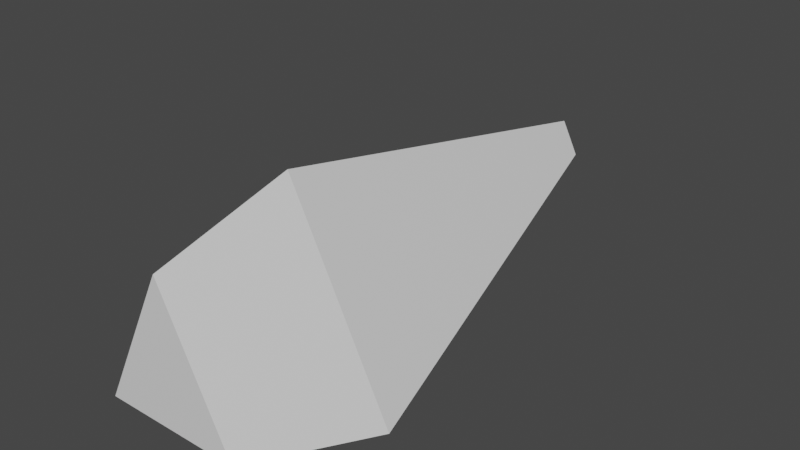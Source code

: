 # Source: arrow.blend  (saved by Blender 2.80.51; exported with 4.5.12 LTS)
import bpy
from mathutils import Matrix  # noqa: F401  (used for matrix-valued properties, if any)

bpy.ops.wm.read_factory_settings(use_empty=True)
scene = bpy.context.scene
scene.name = 'Scene'

# ---- collections
col_collection = bpy.data.collections.new('Collection'); scene.collection.children.link(col_collection)

# ---- materials (node trees are filled in below, after node groups)
mat_material = bpy.data.materials.new('Material')
mat_material.alpha_threshold = 0.0
mat_material.use_transparent_shadow = False
mat_material.roughness = 0.5
mat_material.line_color = (0.0, 0.0, 0.0, 1.0)

# ---- material node trees
mat_material.use_nodes = True; mat_material.node_tree.nodes.clear()
_N = mat_material.node_tree.nodes; _L = mat_material.node_tree.links
n0 = _N.new('ShaderNodeOutputMaterial'); n0.name = 'Material Output'; n0.location = (300, 300)
n1 = _N.new('ShaderNodeBsdfPrincipled'); n1.name = 'Principled BSDF'; n1.location = (10, 300)
n1.distribution = 'GGX'
n1.subsurface_method = 'BURLEY'
n1.inputs[3].default_value = 1.45
_L.new(n1.outputs[0], n0.inputs[0])
n0.is_active_output = True

# ---- world
world_world = bpy.data.worlds.new('World'); scene.world = world_world
world_world.use_nodes = True; world_world.node_tree.nodes.clear()
_N = world_world.node_tree.nodes; _L = world_world.node_tree.links
n0 = _N.new('ShaderNodeOutputWorld'); n0.name = 'World Output'; n0.location = (300, 300)
n1 = _N.new('ShaderNodeBackground'); n1.name = 'Background'; n1.location = (10, 300)
n1.inputs[0].default_value = (0.05088, 0.05088, 0.05088, 1.0)
_L.new(n1.outputs[0], n0.inputs[0])
n0.is_active_output = True
world_world.color = (0.05088, 0.05088, 0.05088)
world_world.use_sun_shadow = False
world_world.sun_shadow_jitter_overblur = 0.0

# ---- meshes
me_cube = bpy.data.meshes.new('Cube')
me_cube.from_pydata([(0.3333, 0.8749, 1.514), (0.8333, -0.1251, 1.514), (-0.1667, -0.1251, 1.514), (0.4583, 0.2499, -2.486), (0.3333, 0.4999, -2.486), (0.2083, 0.2499, -2.486), (1.083, -0.3751, 0.5139), (0.3333, 1.125, 0.5139), (-0.4167, -0.3751, 0.5139)], [], [(8, 7, 4, 5), (5, 4, 3), (6, 1, 2, 8), (1, 0, 2), (6, 7, 0, 1), (3, 4, 7, 6), (3, 6, 8, 5), (2, 0, 7, 8)])
_uv = me_cube.uv_layers.new(name='UVMap')
_uv.uv.foreach_set('vector', [0.375, 0.375, 0.625, 0.375, 0.625, 0.5, 0.375, 0.5, 0.375, 0.5, 0.625, 0.75, 0.375, 0.75, 0.5, 0.75, 0.625, 0.75, 0.625, 1.0, 0.5, 1.0, 0.125, 0.5, 0.375, 0.75, 0.125, 0.75, 0.625, 0.625, 0.875, 0.625, 0.875, 0.75, 0.625, 0.75, 0.625, 0.5, 0.875, 0.5, 0.875, 0.625, 0.625, 0.625, 0.375, 0.75, 0.5, 0.75, 0.5, 1.0, 0.375, 1.0, 0.375, 0.25, 0.625, 0.25, 0.625, 0.375, 0.375, 0.375])
me_cube.materials.append(mat_material)
me_cube.use_remesh_preserve_volume = False
me_cube.use_remesh_preserve_attributes = False
me_cube.use_mirror_vertex_groups = False
me_cube.update()

# ---- objects
ob_arrow_mesh = bpy.data.objects.new('arrow.mesh', me_cube)

# ---- transforms, parenting, visibility, modifiers, constraints
ob_arrow_mesh.location = (0.0, 0.0, 0.0)
ob_arrow_mesh.rotation_euler = (1.571, -0.0, 0.0)
ob_arrow_mesh.lock_rotations_4d = False
ob_arrow_mesh.empty_display_type = 'ARROWS'
ob_arrow_mesh.lineart.crease_threshold = 0.0

# ---- collection membership
col_collection.objects.link(ob_arrow_mesh)

# ---- scene / render settings (as saved in the file)
scene.frame_start = 1; scene.frame_end = 250; scene.frame_set(1)
scene.render.engine = 'BLENDER_EEVEE_NEXT'
scene.cycles.use_denoising = False
scene.cycles.samples = 128
scene.cycles.sampling_pattern = 'TABULATED_SOBOL'
scene.cycles.use_adaptive_sampling = False
scene.cycles.use_light_tree = False
scene.view_settings.view_transform = 'Filmic'
bpy.context.view_layer.update()

# ---- added for rendering (the .blend has no active camera and no usable light): camera, sun
cam_auto = bpy.data.cameras.new('AutoCamera')
cam_auto.lens = 50.0
cam_auto.sensor_width = 36.0
cam_auto.clip_end = 1000.0
ob_auto_camera = bpy.data.objects.new('AutoCamera', cam_auto)
scene.collection.objects.link(ob_auto_camera)
ob_auto_camera.location = (4.52247, -4.54085, 3.72621)
ob_auto_camera.rotation_euler = (1.09748, -7.21219e-08, 0.694738)
scene.camera = ob_auto_camera
light_auto_sun = bpy.data.lights.new('AutoSun', 'SUN')
light_auto_sun.energy = 3.0
light_auto_sun.angle = 0.0523599
ob_auto_sun = bpy.data.objects.new('AutoSun', light_auto_sun)
scene.collection.objects.link(ob_auto_sun)
ob_auto_sun.rotation_euler = (0.872665, 0.174533, 0.523599)
bpy.context.view_layer.update()
